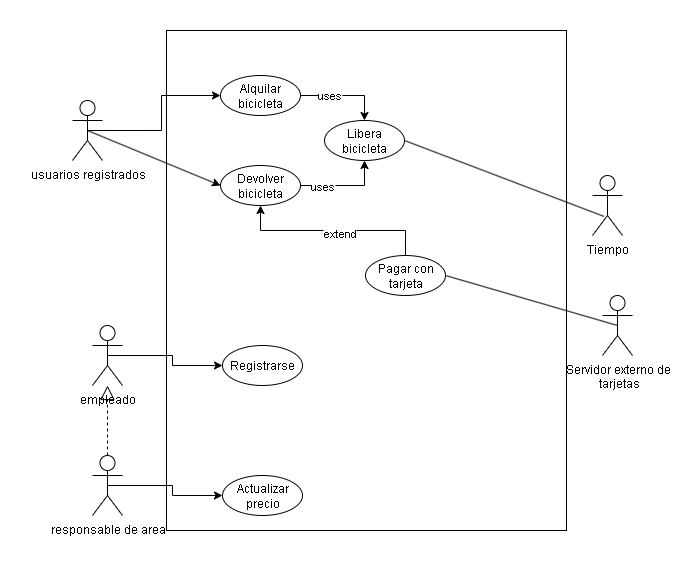

The diagram above was exported from draw.io. Its source (the exported page's mxGraphModel, read from the mxfile embedded in the PNG):
<mxGraphModel dx="1148" dy="592" grid="1" gridSize="10" guides="1" tooltips="1" connect="1" arrows="1" fold="1" page="1" pageScale="1" pageWidth="827" pageHeight="1169" math="0" shadow="0">
  <root>
    <mxCell id="0" />
    <mxCell id="1" parent="0" />
    <mxCell id="skkt9EBBC0oeprLDvx0D-1" value="" style="rounded=0;whiteSpace=wrap;html=1;movable=0;resizable=0;rotatable=0;deletable=0;editable=0;locked=1;connectable=0;" vertex="1" parent="1">
      <mxGeometry x="214" y="335" width="400" height="500" as="geometry" />
    </mxCell>
    <mxCell id="skkt9EBBC0oeprLDvx0D-10" style="edgeStyle=orthogonalEdgeStyle;rounded=0;orthogonalLoop=1;jettySize=auto;html=1;exitX=0.5;exitY=0.5;exitDx=0;exitDy=0;exitPerimeter=0;entryX=0;entryY=0.5;entryDx=0;entryDy=0;" edge="1" parent="1" source="skkt9EBBC0oeprLDvx0D-3" target="skkt9EBBC0oeprLDvx0D-9">
      <mxGeometry relative="1" as="geometry" />
    </mxCell>
    <mxCell id="skkt9EBBC0oeprLDvx0D-17" style="rounded=0;orthogonalLoop=1;jettySize=auto;html=1;entryX=0;entryY=0.5;entryDx=0;entryDy=0;" edge="1" parent="1" target="skkt9EBBC0oeprLDvx0D-16">
      <mxGeometry relative="1" as="geometry">
        <mxPoint x="135" y="435" as="sourcePoint" />
      </mxGeometry>
    </mxCell>
    <mxCell id="skkt9EBBC0oeprLDvx0D-3" value="usuarios registrados" style="shape=umlActor;verticalLabelPosition=bottom;verticalAlign=top;html=1;outlineConnect=0;" vertex="1" parent="1">
      <mxGeometry x="120" y="405" width="30" height="60" as="geometry" />
    </mxCell>
    <mxCell id="skkt9EBBC0oeprLDvx0D-39" style="edgeStyle=orthogonalEdgeStyle;rounded=0;orthogonalLoop=1;jettySize=auto;html=1;exitX=0.5;exitY=0.5;exitDx=0;exitDy=0;exitPerimeter=0;entryX=0;entryY=0.5;entryDx=0;entryDy=0;" edge="1" parent="1" source="skkt9EBBC0oeprLDvx0D-4" target="skkt9EBBC0oeprLDvx0D-38">
      <mxGeometry relative="1" as="geometry" />
    </mxCell>
    <mxCell id="skkt9EBBC0oeprLDvx0D-4" value="empleado" style="shape=umlActor;verticalLabelPosition=bottom;verticalAlign=top;html=1;outlineConnect=0;" vertex="1" parent="1">
      <mxGeometry x="140" y="630" width="30" height="60" as="geometry" />
    </mxCell>
    <mxCell id="skkt9EBBC0oeprLDvx0D-36" style="edgeStyle=orthogonalEdgeStyle;rounded=0;orthogonalLoop=1;jettySize=auto;html=1;exitX=0.5;exitY=0.5;exitDx=0;exitDy=0;exitPerimeter=0;entryX=0;entryY=0.5;entryDx=0;entryDy=0;" edge="1" parent="1" source="skkt9EBBC0oeprLDvx0D-5" target="skkt9EBBC0oeprLDvx0D-35">
      <mxGeometry relative="1" as="geometry" />
    </mxCell>
    <mxCell id="skkt9EBBC0oeprLDvx0D-5" value="responsable de area" style="shape=umlActor;verticalLabelPosition=bottom;verticalAlign=top;html=1;outlineConnect=0;" vertex="1" parent="1">
      <mxGeometry x="140" y="760" width="30" height="60" as="geometry" />
    </mxCell>
    <mxCell id="skkt9EBBC0oeprLDvx0D-19" style="edgeStyle=orthogonalEdgeStyle;rounded=0;orthogonalLoop=1;jettySize=auto;html=1;exitX=1;exitY=0.5;exitDx=0;exitDy=0;entryX=0.5;entryY=0;entryDx=0;entryDy=0;" edge="1" parent="1" source="skkt9EBBC0oeprLDvx0D-9" target="skkt9EBBC0oeprLDvx0D-12">
      <mxGeometry relative="1" as="geometry" />
    </mxCell>
    <mxCell id="skkt9EBBC0oeprLDvx0D-22" value="uses" style="edgeLabel;html=1;align=center;verticalAlign=middle;resizable=0;points=[];" vertex="1" connectable="0" parent="skkt9EBBC0oeprLDvx0D-19">
      <mxGeometry x="-0.361" relative="1" as="geometry">
        <mxPoint as="offset" />
      </mxGeometry>
    </mxCell>
    <mxCell id="skkt9EBBC0oeprLDvx0D-9" value="Alquilar bicicleta" style="ellipse;whiteSpace=wrap;html=1;" vertex="1" parent="1">
      <mxGeometry x="268" y="380" width="80" height="40" as="geometry" />
    </mxCell>
    <mxCell id="skkt9EBBC0oeprLDvx0D-11" value="Tiempo" style="shape=umlActor;verticalLabelPosition=bottom;verticalAlign=top;html=1;" vertex="1" parent="1">
      <mxGeometry x="640" y="480" width="30" height="60" as="geometry" />
    </mxCell>
    <mxCell id="skkt9EBBC0oeprLDvx0D-12" value="Libera bicicleta" style="ellipse;whiteSpace=wrap;html=1;" vertex="1" parent="1">
      <mxGeometry x="372" y="425" width="80" height="40" as="geometry" />
    </mxCell>
    <mxCell id="skkt9EBBC0oeprLDvx0D-15" value="" style="endArrow=none;html=1;rounded=0;entryX=0.385;entryY=0.682;entryDx=0;entryDy=0;entryPerimeter=0;exitX=1;exitY=0.5;exitDx=0;exitDy=0;" edge="1" parent="1" source="skkt9EBBC0oeprLDvx0D-12" target="skkt9EBBC0oeprLDvx0D-11">
      <mxGeometry width="50" height="50" relative="1" as="geometry">
        <mxPoint x="430" y="640" as="sourcePoint" />
        <mxPoint x="480" y="590" as="targetPoint" />
      </mxGeometry>
    </mxCell>
    <mxCell id="skkt9EBBC0oeprLDvx0D-20" style="edgeStyle=orthogonalEdgeStyle;rounded=0;orthogonalLoop=1;jettySize=auto;html=1;exitX=1;exitY=0.5;exitDx=0;exitDy=0;entryX=0.5;entryY=1;entryDx=0;entryDy=0;" edge="1" parent="1" source="skkt9EBBC0oeprLDvx0D-16" target="skkt9EBBC0oeprLDvx0D-12">
      <mxGeometry relative="1" as="geometry" />
    </mxCell>
    <mxCell id="skkt9EBBC0oeprLDvx0D-21" value="uses" style="edgeLabel;html=1;align=center;verticalAlign=middle;resizable=0;points=[];" vertex="1" connectable="0" parent="skkt9EBBC0oeprLDvx0D-20">
      <mxGeometry x="-0.5004" y="-1" relative="1" as="geometry">
        <mxPoint as="offset" />
      </mxGeometry>
    </mxCell>
    <mxCell id="skkt9EBBC0oeprLDvx0D-16" value="Devolver bicicleta" style="ellipse;whiteSpace=wrap;html=1;" vertex="1" parent="1">
      <mxGeometry x="268" y="470" width="80" height="40" as="geometry" />
    </mxCell>
    <mxCell id="skkt9EBBC0oeprLDvx0D-32" style="edgeStyle=orthogonalEdgeStyle;rounded=0;orthogonalLoop=1;jettySize=auto;html=1;exitX=0.5;exitY=0;exitDx=0;exitDy=0;entryX=0.5;entryY=1;entryDx=0;entryDy=0;" edge="1" parent="1" source="skkt9EBBC0oeprLDvx0D-23" target="skkt9EBBC0oeprLDvx0D-16">
      <mxGeometry relative="1" as="geometry" />
    </mxCell>
    <mxCell id="skkt9EBBC0oeprLDvx0D-33" value="extend" style="edgeLabel;html=1;align=center;verticalAlign=middle;resizable=0;points=[];" vertex="1" connectable="0" parent="skkt9EBBC0oeprLDvx0D-32">
      <mxGeometry x="-0.0562" y="3" relative="1" as="geometry">
        <mxPoint as="offset" />
      </mxGeometry>
    </mxCell>
    <mxCell id="skkt9EBBC0oeprLDvx0D-23" value="Pagar con tarjeta" style="ellipse;whiteSpace=wrap;html=1;" vertex="1" parent="1">
      <mxGeometry x="413" y="560" width="80" height="40" as="geometry" />
    </mxCell>
    <mxCell id="skkt9EBBC0oeprLDvx0D-25" value="Servidor externo de&lt;div&gt;&amp;nbsp;tarjetas&lt;/div&gt;" style="shape=umlActor;verticalLabelPosition=bottom;verticalAlign=top;html=1;" vertex="1" parent="1">
      <mxGeometry x="650" y="600" width="30" height="60" as="geometry" />
    </mxCell>
    <mxCell id="skkt9EBBC0oeprLDvx0D-26" value="" style="endArrow=none;html=1;rounded=0;entryX=0.5;entryY=0.5;entryDx=0;entryDy=0;entryPerimeter=0;exitX=1;exitY=0.5;exitDx=0;exitDy=0;" edge="1" parent="1" source="skkt9EBBC0oeprLDvx0D-23" target="skkt9EBBC0oeprLDvx0D-25">
      <mxGeometry width="50" height="50" relative="1" as="geometry">
        <mxPoint x="470" y="640" as="sourcePoint" />
        <mxPoint x="520" y="590" as="targetPoint" />
      </mxGeometry>
    </mxCell>
    <mxCell id="skkt9EBBC0oeprLDvx0D-35" value="Actualizar precio" style="ellipse;whiteSpace=wrap;html=1;" vertex="1" parent="1">
      <mxGeometry x="270" y="780" width="80" height="40" as="geometry" />
    </mxCell>
    <mxCell id="skkt9EBBC0oeprLDvx0D-37" value="" style="endArrow=block;dashed=1;endFill=0;endSize=12;html=1;rounded=0;exitX=0.5;exitY=0;exitDx=0;exitDy=0;exitPerimeter=0;" edge="1" parent="1" source="skkt9EBBC0oeprLDvx0D-5" target="skkt9EBBC0oeprLDvx0D-4">
      <mxGeometry width="160" relative="1" as="geometry">
        <mxPoint x="70" y="580" as="sourcePoint" />
        <mxPoint x="230" y="580" as="targetPoint" />
      </mxGeometry>
    </mxCell>
    <mxCell id="skkt9EBBC0oeprLDvx0D-38" value="Registrarse" style="ellipse;whiteSpace=wrap;html=1;" vertex="1" parent="1">
      <mxGeometry x="270" y="650" width="80" height="40" as="geometry" />
    </mxCell>
  </root>
</mxGraphModel>